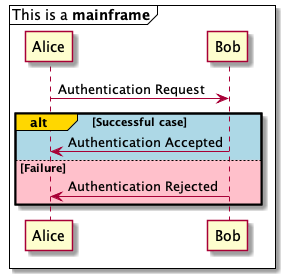

The diagram above was rendered by PlantUML. Its source (embedded in the PNG):
@startuml
mainframe This is a **mainframe**
Alice -> Bob: Authentication Request
alt#Gold #LightBlue Successful case
    Bob -> Alice: Authentication Accepted
else #Pink Failure
    Bob -> Alice: Authentication Rejected
end
@enduml